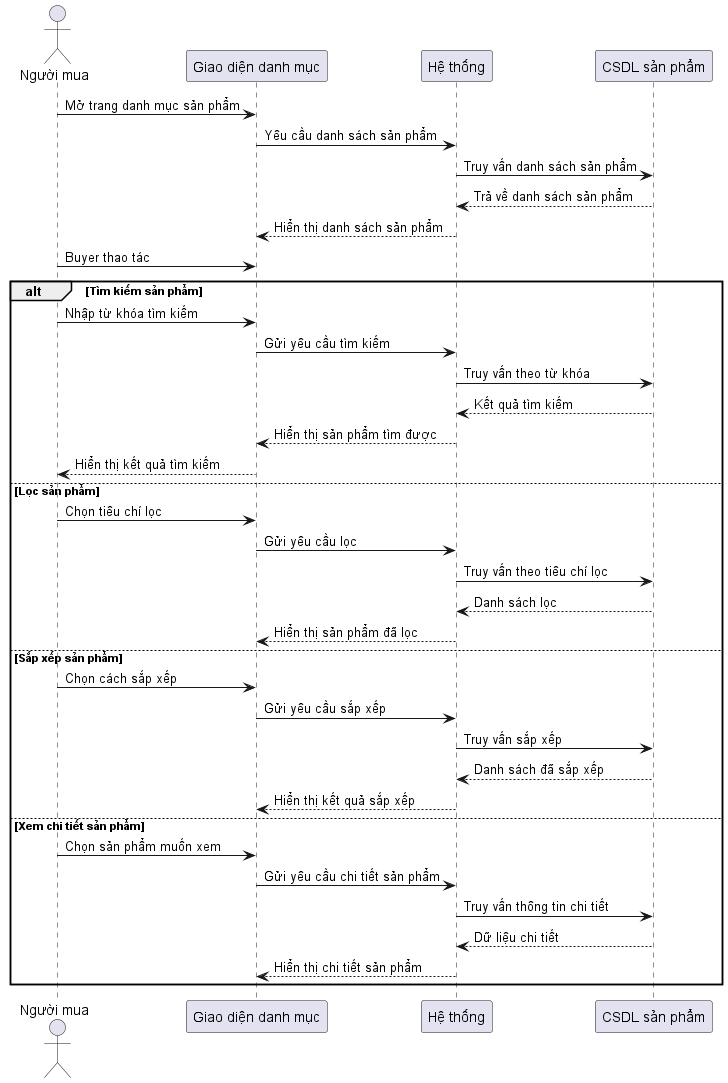

The diagram above was rendered by PlantUML. Its source (embedded in the PNG):
@startuml Activity Buyer Product Catalog
actor "Người mua" as Buyer
participant "Giao diện danh mục" as UI
participant "Hệ thống" as System
participant "CSDL sản phẩm" as Database

Buyer -> UI: Mở trang danh mục sản phẩm
UI -> System: Yêu cầu danh sách sản phẩm
System -> Database: Truy vấn danh sách sản phẩm
Database --> System: Trả về danh sách sản phẩm
System --> UI: Hiển thị danh sách sản phẩm
Buyer -> UI: Buyer thao tác

alt Tìm kiếm sản phẩm
    Buyer -> UI: Nhập từ khóa tìm kiếm
    UI -> System: Gửi yêu cầu tìm kiếm
    System -> Database: Truy vấn theo từ khóa
    Database --> System: Kết quả tìm kiếm
    System --> UI: Hiển thị sản phẩm tìm được
    UI --> Buyer: Hiển thị kết quả tìm kiếm
else Lọc sản phẩm
    Buyer -> UI: Chọn tiêu chí lọc
    UI -> System: Gửi yêu cầu lọc
    System -> Database: Truy vấn theo tiêu chí lọc
    Database --> System: Danh sách lọc
    System --> UI: Hiển thị sản phẩm đã lọc
else Sắp xếp sản phẩm
    Buyer -> UI: Chọn cách sắp xếp
    UI -> System: Gửi yêu cầu sắp xếp
    System -> Database: Truy vấn sắp xếp
    Database --> System: Danh sách đã sắp xếp
    System --> UI: Hiển thị kết quả sắp xếp
else Xem chi tiết sản phẩm
    Buyer -> UI: Chọn sản phẩm muốn xem
    UI -> System: Gửi yêu cầu chi tiết sản phẩm
    System -> Database: Truy vấn thông tin chi tiết
    Database --> System: Dữ liệu chi tiết
    System --> UI: Hiển thị chi tiết sản phẩm
end

@enduml